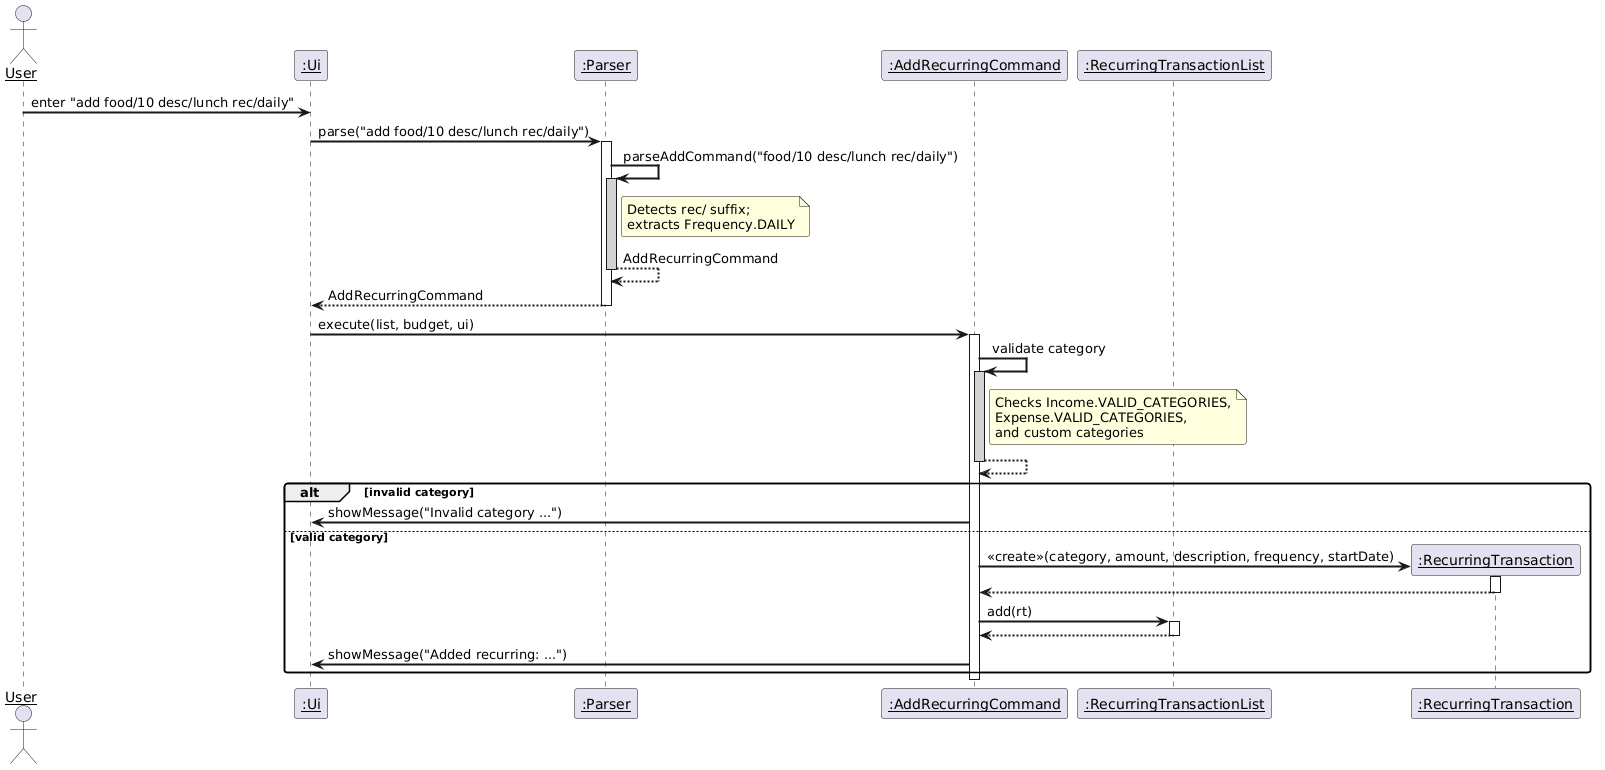

The diagram above was rendered by PlantUML. Its source (embedded in the PNG):
@startuml
skinparam sequenceArrowThickness 2
skinparam roundcorner 5
skinparam sequenceParticipant underline

actor User
participant ":Ui" as Ui
participant ":Parser" as Parser
participant ":AddRecurringCommand" as AddRec
participant ":RecurringTransactionList" as RecList

User -> Ui : enter "add food/10 desc/lunch rec/daily"
Ui -> Parser : parse("add food/10 desc/lunch rec/daily")
activate Parser
Parser -> Parser : parseAddCommand("food/10 desc/lunch rec/daily")
activate Parser #LightGray
note right of Parser : Detects rec/ suffix;\nextracts Frequency.DAILY
Parser --> Parser : AddRecurringCommand
deactivate Parser
Parser --> Ui : AddRecurringCommand
deactivate Parser

Ui -> AddRec : execute(list, budget, ui)
activate AddRec

AddRec -> AddRec : validate category
activate AddRec #LightGray
note right of AddRec : Checks Income.VALID_CATEGORIES,\nExpense.VALID_CATEGORIES,\nand custom categories
AddRec --> AddRec
deactivate AddRec

alt invalid category
    AddRec -> Ui : showMessage("Invalid category ...")
else valid category
    create ":RecurringTransaction" as RT
    AddRec -> RT : <<create>>(category, amount, description, frequency, startDate)
    activate RT
    RT --> AddRec
    deactivate RT

    AddRec -> RecList : add(rt)
    activate RecList
    RecList --> AddRec
    deactivate RecList

    AddRec -> Ui : showMessage("Added recurring: ...")
end

deactivate AddRec
@enduml